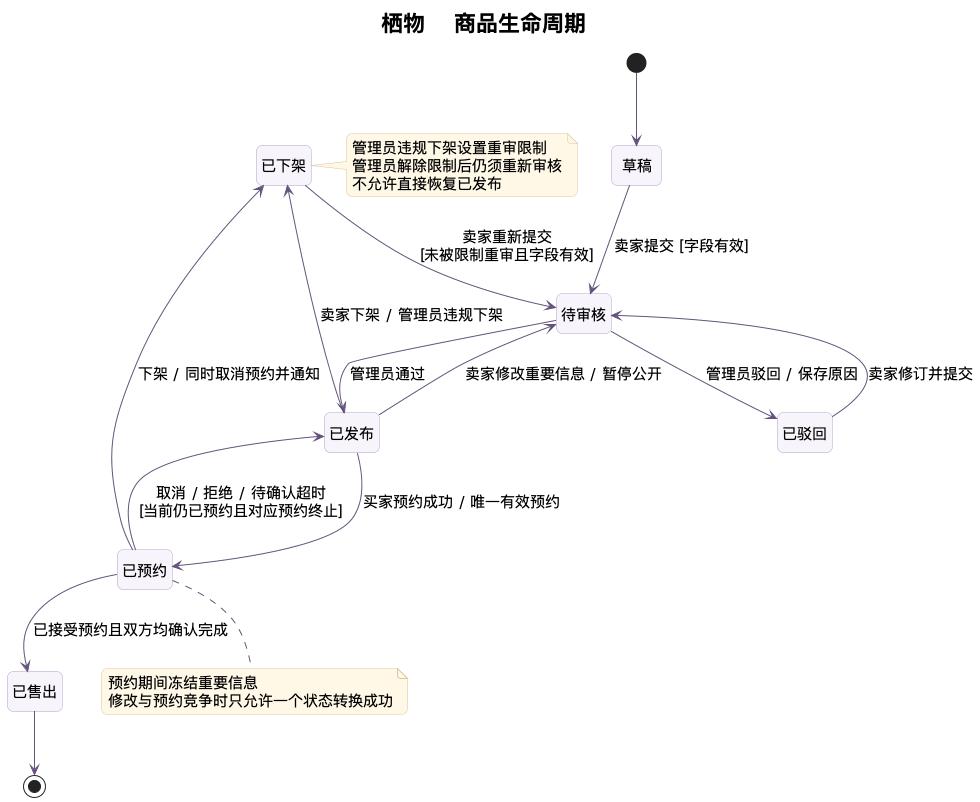

The diagram above was rendered by PlantUML. Its source (embedded in the PNG):
@startuml
skinparam backgroundColor #FFFFFF
skinparam defaultFontName "Noto Sans CJK SC"
skinparam defaultFontSize 15
skinparam shadowing false
skinparam roundcorner 12
skinparam ArrowColor #63527B
skinparam classBackgroundColor #F7F4FC
skinparam classBorderColor #B3A3CB
skinparam componentBackgroundColor #F7F4FC
skinparam componentBorderColor #B3A3CB
skinparam stateBackgroundColor #F7F4FC
skinparam stateBorderColor #B3A3CB
skinparam activityBackgroundColor #F7F4FC
skinparam activityBorderColor #B3A3CB
skinparam sequenceParticipantBackgroundColor #F7F4FC
skinparam sequenceLifeLineBorderColor #C4BBCF
skinparam NoteBackgroundColor #FFF8E7
skinparam NoteBorderColor #D9C69A
skinparam titleFontSize 22
hide empty members
title 栖物 · 商品生命周期
hide empty description
state "草稿" as Draft
state "待审核" as Pending
state "已驳回" as Rejected
state "已发布" as Published
state "已预约" as Reserved
state "已售出" as Sold
state "已下架" as Offline
[*] --> Draft
Draft --> Pending : 卖家提交 [字段有效]
Pending --> Rejected : 管理员驳回 / 保存原因
Rejected --> Pending : 卖家修订并提交
Pending --> Published : 管理员通过
Published --> Pending : 卖家修改重要信息 / 暂停公开
Published --> Reserved : 买家预约成功 / 唯一有效预约
Reserved --> Published : 取消 / 拒绝 / 待确认超时\n[当前仍已预约且对应预约终止]
Published --> Offline : 卖家下架 / 管理员违规下架
Reserved --> Offline : 下架 / 同时取消预约并通知
Reserved --> Sold : 已接受预约且双方均确认完成
Offline --> Pending : 卖家重新提交\n[未被限制重审且字段有效]
Sold --> [*]
note right of Offline
  管理员违规下架设置重审限制
  管理员解除限制后仍须重新审核
  不允许直接恢复已发布
end note
note bottom of Reserved
  预约期间冻结重要信息
  修改与预约竞争时只允许一个状态转换成功
end note

@enduml